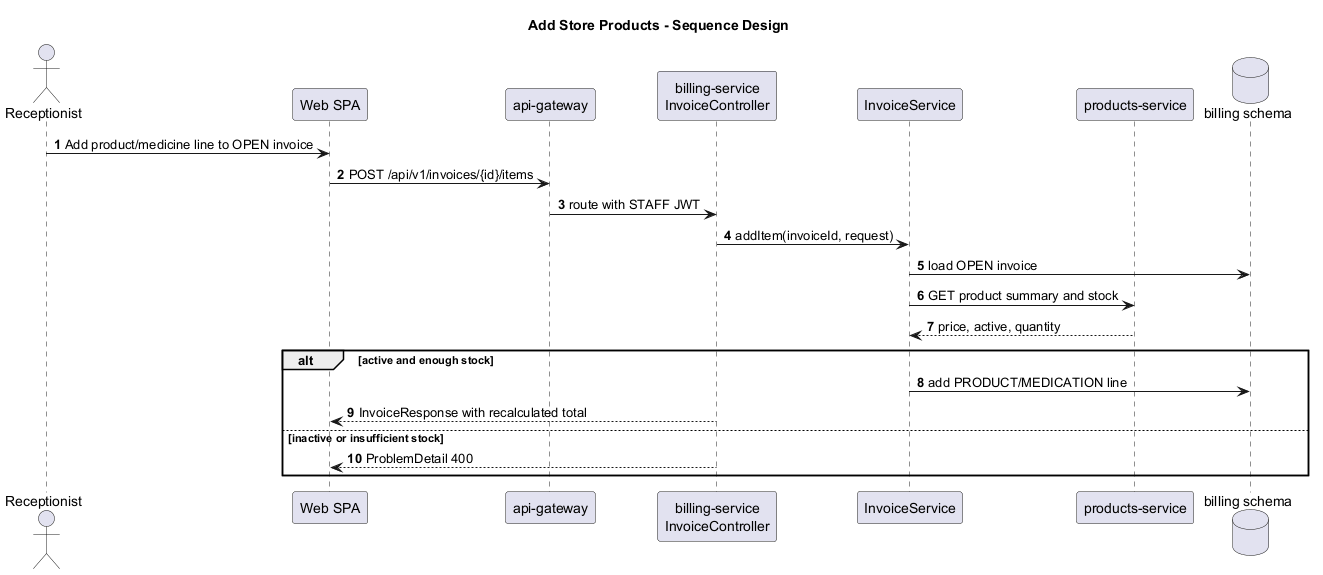

The diagram above was rendered by PlantUML. Its source (embedded in the PNG):
@startuml
title Add Store Products - Sequence Design
autonumber
skinparam shadowing false

actor "Receptionist" as Staff
participant "Web SPA" as Web
participant "api-gateway" as Gateway
participant "billing-service\nInvoiceController" as Billing
participant "InvoiceService" as InvoiceService
participant "products-service" as Products
database "billing schema" as DB

Staff -> Web: Add product/medicine line to OPEN invoice
Web -> Gateway: POST /api/v1/invoices/{id}/items
Gateway -> Billing: route with STAFF JWT
Billing -> InvoiceService: addItem(invoiceId, request)
InvoiceService -> DB: load OPEN invoice
InvoiceService -> Products: GET product summary and stock
Products --> InvoiceService: price, active, quantity
alt active and enough stock
  InvoiceService -> DB: add PRODUCT/MEDICATION line
  Billing --> Web: InvoiceResponse with recalculated total
else inactive or insufficient stock
  Billing --> Web: ProblemDetail 400
end
@enduml